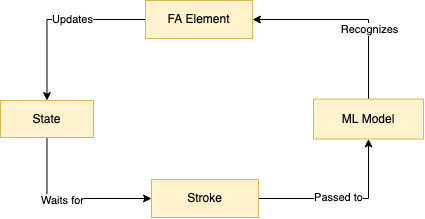

The diagram above was exported from draw.io. Its source (the exported page's mxGraphModel, read from the mxfile embedded in the PNG):
<mxGraphModel dx="652" dy="432" grid="0" gridSize="10" guides="1" tooltips="1" connect="1" arrows="1" fold="1" page="1" pageScale="1" pageWidth="850" pageHeight="1100" math="0" shadow="0">
  <root>
    <mxCell id="0" />
    <mxCell id="1" parent="0" />
    <mxCell id="sAqwjJWb1Hfrhep6cizp-5" style="edgeStyle=orthogonalEdgeStyle;rounded=0;orthogonalLoop=1;jettySize=auto;html=1;entryX=0.5;entryY=1;entryDx=0;entryDy=0;" edge="1" parent="1" source="sAqwjJWb1Hfrhep6cizp-1" target="sAqwjJWb1Hfrhep6cizp-2">
      <mxGeometry relative="1" as="geometry" />
    </mxCell>
    <mxCell id="sAqwjJWb1Hfrhep6cizp-6" value="Passed to" style="edgeLabel;html=1;align=center;verticalAlign=middle;resizable=0;points=[];" vertex="1" connectable="0" parent="sAqwjJWb1Hfrhep6cizp-5">
      <mxGeometry x="-0.0678" y="1" relative="1" as="geometry">
        <mxPoint as="offset" />
      </mxGeometry>
    </mxCell>
    <mxCell id="sAqwjJWb1Hfrhep6cizp-1" value="Stroke" style="rounded=0;whiteSpace=wrap;html=1;fillColor=#fff2cc;strokeColor=#d6b656;" vertex="1" parent="1">
      <mxGeometry x="351" y="296" width="107" height="38" as="geometry" />
    </mxCell>
    <mxCell id="sAqwjJWb1Hfrhep6cizp-7" style="edgeStyle=orthogonalEdgeStyle;rounded=0;orthogonalLoop=1;jettySize=auto;html=1;entryX=1;entryY=0.5;entryDx=0;entryDy=0;" edge="1" parent="1" source="sAqwjJWb1Hfrhep6cizp-2" target="sAqwjJWb1Hfrhep6cizp-3">
      <mxGeometry relative="1" as="geometry">
        <mxPoint x="468" y="126" as="targetPoint" />
        <Array as="points">
          <mxPoint x="568" y="136" />
        </Array>
      </mxGeometry>
    </mxCell>
    <mxCell id="sAqwjJWb1Hfrhep6cizp-8" value="Recognizes" style="edgeLabel;html=1;align=center;verticalAlign=middle;resizable=0;points=[];" vertex="1" connectable="0" parent="sAqwjJWb1Hfrhep6cizp-7">
      <mxGeometry x="-0.2788" y="-1" relative="1" as="geometry">
        <mxPoint as="offset" />
      </mxGeometry>
    </mxCell>
    <mxCell id="sAqwjJWb1Hfrhep6cizp-2" value="ML Model" style="rounded=0;whiteSpace=wrap;html=1;fillColor=#fff2cc;strokeColor=#d6b656;" vertex="1" parent="1">
      <mxGeometry x="513" y="215.5" width="110" height="40" as="geometry" />
    </mxCell>
    <mxCell id="sAqwjJWb1Hfrhep6cizp-9" style="edgeStyle=orthogonalEdgeStyle;rounded=0;orthogonalLoop=1;jettySize=auto;html=1;entryX=0.5;entryY=0;entryDx=0;entryDy=0;" edge="1" parent="1" source="sAqwjJWb1Hfrhep6cizp-3" target="sAqwjJWb1Hfrhep6cizp-4">
      <mxGeometry relative="1" as="geometry" />
    </mxCell>
    <mxCell id="sAqwjJWb1Hfrhep6cizp-10" value="Updates" style="edgeLabel;html=1;align=center;verticalAlign=middle;resizable=0;points=[];" vertex="1" connectable="0" parent="sAqwjJWb1Hfrhep6cizp-9">
      <mxGeometry x="-0.1755" relative="1" as="geometry">
        <mxPoint as="offset" />
      </mxGeometry>
    </mxCell>
    <mxCell id="sAqwjJWb1Hfrhep6cizp-3" value="FA Element" style="rounded=0;whiteSpace=wrap;html=1;fillColor=#fff2cc;strokeColor=#d6b656;" vertex="1" parent="1">
      <mxGeometry x="345" y="117" width="107" height="38" as="geometry" />
    </mxCell>
    <mxCell id="sAqwjJWb1Hfrhep6cizp-11" style="edgeStyle=orthogonalEdgeStyle;rounded=0;orthogonalLoop=1;jettySize=auto;html=1;entryX=0;entryY=0.5;entryDx=0;entryDy=0;" edge="1" parent="1" source="sAqwjJWb1Hfrhep6cizp-4" target="sAqwjJWb1Hfrhep6cizp-1">
      <mxGeometry relative="1" as="geometry">
        <mxPoint x="349" y="322" as="targetPoint" />
        <Array as="points">
          <mxPoint x="247" y="315" />
        </Array>
      </mxGeometry>
    </mxCell>
    <mxCell id="sAqwjJWb1Hfrhep6cizp-12" value="Waits for" style="edgeLabel;html=1;align=center;verticalAlign=middle;resizable=0;points=[];" vertex="1" connectable="0" parent="sAqwjJWb1Hfrhep6cizp-11">
      <mxGeometry x="-0.0755" y="-2" relative="1" as="geometry">
        <mxPoint as="offset" />
      </mxGeometry>
    </mxCell>
    <mxCell id="sAqwjJWb1Hfrhep6cizp-4" value="State" style="rounded=0;whiteSpace=wrap;html=1;fillColor=#fff2cc;strokeColor=#d6b656;" vertex="1" parent="1">
      <mxGeometry x="200" y="217" width="93" height="37" as="geometry" />
    </mxCell>
  </root>
</mxGraphModel>